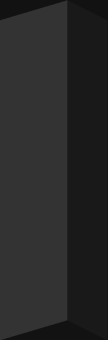

The diagram above was exported from draw.io. Its source (the exported page's mxGraphModel, read from the mxfile embedded in the PNG):
<mxGraphModel dx="947" dy="487" grid="1" gridSize="10" guides="1" tooltips="1" connect="1" arrows="1" fold="1" page="1" pageScale="1" pageWidth="850" pageHeight="1100" math="0" shadow="0">
  <root>
    <mxCell id="0" />
    <mxCell id="1" parent="0" />
    <mxCell id="m29BAWqOJGU8CfQsrSJH-2" value="" style="shape=parallelogram;perimeter=parallelogramPerimeter;whiteSpace=wrap;html=1;fixedSize=1;size=20;rotation=90;fillColor=#E6E6E6;strokeColor=none;" vertex="1" parent="1">
      <mxGeometry x="191.88" y="273.75" width="340" height="40" as="geometry" />
    </mxCell>
    <mxCell id="m29BAWqOJGU8CfQsrSJH-10" value="" style="shape=parallelogram;perimeter=parallelogramPerimeter;whiteSpace=wrap;html=1;fixedSize=1;size=20;rotation=90;flipH=1;fillColor=#CCCCCC;fontColor=#333333;strokeColor=none;" vertex="1" parent="1">
      <mxGeometry x="138.13" y="260" width="340" height="67.5" as="geometry" />
    </mxCell>
  </root>
</mxGraphModel>